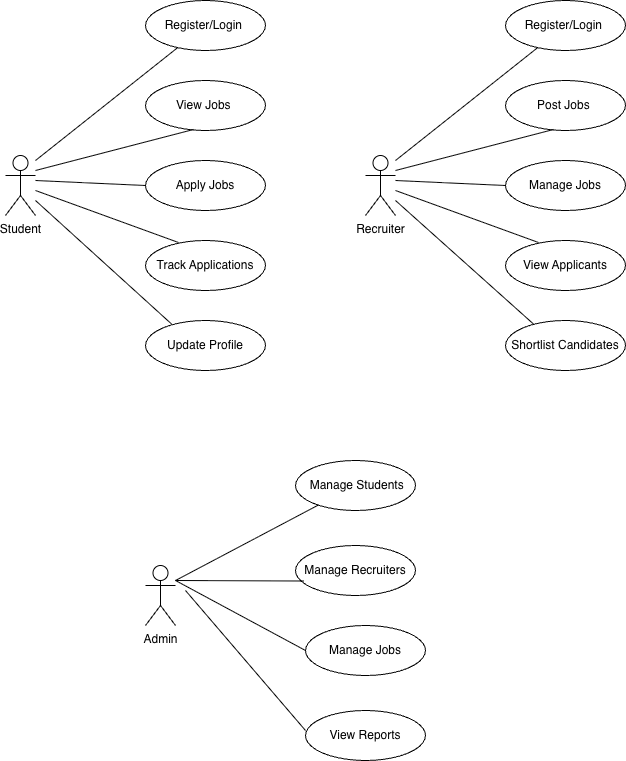

The diagram above was exported from draw.io. Its source (the exported page's mxGraphModel, read from the mxfile embedded in the PNG):
<mxGraphModel dx="1285" dy="844" grid="1" gridSize="10" guides="1" tooltips="1" connect="1" arrows="1" fold="1" page="1" pageScale="1" pageWidth="827" pageHeight="1169" math="0" shadow="0">
  <root>
    <mxCell id="0" />
    <mxCell id="1" parent="0" />
    <mxCell id="6TXTtghGwgc-Kj3zv2lj-1" parent="1" style="shape=umlActor;verticalLabelPosition=bottom;verticalAlign=top;html=1;outlineConnect=0;" value="Student&lt;div&gt;&lt;br&gt;&lt;/div&gt;" vertex="1">
      <mxGeometry height="60" width="30" x="80" y="195" as="geometry" />
    </mxCell>
    <mxCell id="6TXTtghGwgc-Kj3zv2lj-2" parent="1" style="ellipse;whiteSpace=wrap;html=1;" value="Register/Login&lt;span style=&quot;background-color: transparent; color: light-dark(rgb(0, 0, 0), rgb(255, 255, 255));&quot;&gt;&amp;nbsp;&lt;/span&gt;" vertex="1">
      <mxGeometry height="50" width="120" x="220" y="40" as="geometry" />
    </mxCell>
    <mxCell id="6TXTtghGwgc-Kj3zv2lj-3" parent="1" style="ellipse;whiteSpace=wrap;html=1;" value="View Jobs&amp;nbsp;" vertex="1">
      <mxGeometry height="50" width="120" x="220" y="120" as="geometry" />
    </mxCell>
    <mxCell id="6TXTtghGwgc-Kj3zv2lj-4" parent="1" style="ellipse;whiteSpace=wrap;html=1;" value="Apply Jobs" vertex="1">
      <mxGeometry height="50" width="120" x="220" y="200" as="geometry" />
    </mxCell>
    <mxCell id="6TXTtghGwgc-Kj3zv2lj-5" parent="1" style="ellipse;whiteSpace=wrap;html=1;" value="Track Applications" vertex="1">
      <mxGeometry height="50" width="120" x="220" y="280" as="geometry" />
    </mxCell>
    <mxCell id="6TXTtghGwgc-Kj3zv2lj-6" parent="1" style="ellipse;whiteSpace=wrap;html=1;" value="Update Profile" vertex="1">
      <mxGeometry height="50" width="120" x="220" y="360" as="geometry" />
    </mxCell>
    <mxCell id="6TXTtghGwgc-Kj3zv2lj-7" edge="1" parent="1" style="edgeStyle=none;html=1;endArrow=none;verticalAlign=bottom;rounded=0;" target="6TXTtghGwgc-Kj3zv2lj-2" value="">
      <mxGeometry relative="1" width="160" as="geometry">
        <mxPoint x="110" y="200" as="sourcePoint" />
        <mxPoint x="270" y="200" as="targetPoint" />
      </mxGeometry>
    </mxCell>
    <mxCell id="6TXTtghGwgc-Kj3zv2lj-8" edge="1" parent="1" style="edgeStyle=none;html=1;endArrow=none;verticalAlign=bottom;rounded=0;entryX=0.4;entryY=0.98;entryDx=0;entryDy=0;entryPerimeter=0;" target="6TXTtghGwgc-Kj3zv2lj-3" value="">
      <mxGeometry relative="1" width="160" as="geometry">
        <mxPoint x="110" y="210" as="sourcePoint" />
        <mxPoint x="270" y="210" as="targetPoint" />
      </mxGeometry>
    </mxCell>
    <mxCell id="6TXTtghGwgc-Kj3zv2lj-9" edge="1" parent="1" style="edgeStyle=none;html=1;endArrow=none;verticalAlign=bottom;rounded=0;entryX=0;entryY=0.5;entryDx=0;entryDy=0;" target="6TXTtghGwgc-Kj3zv2lj-4" value="">
      <mxGeometry relative="1" width="160" as="geometry">
        <mxPoint x="110" y="220" as="sourcePoint" />
        <mxPoint x="210" y="210" as="targetPoint" />
      </mxGeometry>
    </mxCell>
    <mxCell id="6TXTtghGwgc-Kj3zv2lj-10" edge="1" parent="1" style="edgeStyle=none;html=1;endArrow=none;verticalAlign=bottom;rounded=0;entryX=0.275;entryY=0.04;entryDx=0;entryDy=0;entryPerimeter=0;" target="6TXTtghGwgc-Kj3zv2lj-5" value="">
      <mxGeometry relative="1" width="160" as="geometry">
        <mxPoint x="110" y="230" as="sourcePoint" />
        <mxPoint x="270" y="230" as="targetPoint" />
      </mxGeometry>
    </mxCell>
    <mxCell id="6TXTtghGwgc-Kj3zv2lj-11" edge="1" parent="1" style="edgeStyle=none;html=1;endArrow=none;verticalAlign=bottom;rounded=0;entryX=0.217;entryY=0.07;entryDx=0;entryDy=0;entryPerimeter=0;" target="6TXTtghGwgc-Kj3zv2lj-6" value="">
      <mxGeometry relative="1" width="160" as="geometry">
        <mxPoint x="110" y="240" as="sourcePoint" />
        <mxPoint x="270" y="240" as="targetPoint" />
      </mxGeometry>
    </mxCell>
    <mxCell id="6TXTtghGwgc-Kj3zv2lj-12" parent="1" style="shape=umlActor;verticalLabelPosition=bottom;verticalAlign=top;html=1;outlineConnect=0;" value="&lt;div&gt;Recruiter&lt;/div&gt;" vertex="1">
      <mxGeometry height="60" width="30" x="440" y="195" as="geometry" />
    </mxCell>
    <mxCell id="6TXTtghGwgc-Kj3zv2lj-13" parent="1" style="ellipse;whiteSpace=wrap;html=1;" value="Register/Login&lt;span style=&quot;background-color: transparent; color: light-dark(rgb(0, 0, 0), rgb(255, 255, 255));&quot;&gt;&amp;nbsp;&lt;/span&gt;" vertex="1">
      <mxGeometry height="50" width="120" x="580" y="40" as="geometry" />
    </mxCell>
    <mxCell id="6TXTtghGwgc-Kj3zv2lj-14" parent="1" style="ellipse;whiteSpace=wrap;html=1;" value="Post Jobs&amp;nbsp;" vertex="1">
      <mxGeometry height="50" width="120" x="580" y="120" as="geometry" />
    </mxCell>
    <mxCell id="6TXTtghGwgc-Kj3zv2lj-15" parent="1" style="ellipse;whiteSpace=wrap;html=1;" value="Manage Jobs" vertex="1">
      <mxGeometry height="50" width="120" x="580" y="200" as="geometry" />
    </mxCell>
    <mxCell id="6TXTtghGwgc-Kj3zv2lj-16" parent="1" style="ellipse;whiteSpace=wrap;html=1;" value="View Applicants" vertex="1">
      <mxGeometry height="50" width="120" x="580" y="280" as="geometry" />
    </mxCell>
    <mxCell id="6TXTtghGwgc-Kj3zv2lj-17" parent="1" style="ellipse;whiteSpace=wrap;html=1;" value="Shortlist Candidates" vertex="1">
      <mxGeometry height="50" width="120" x="580" y="360" as="geometry" />
    </mxCell>
    <mxCell id="6TXTtghGwgc-Kj3zv2lj-18" edge="1" parent="1" style="edgeStyle=none;html=1;endArrow=none;verticalAlign=bottom;rounded=0;" target="6TXTtghGwgc-Kj3zv2lj-13" value="">
      <mxGeometry relative="1" width="160" as="geometry">
        <mxPoint x="470" y="200" as="sourcePoint" />
        <mxPoint x="630" y="200" as="targetPoint" />
      </mxGeometry>
    </mxCell>
    <mxCell id="6TXTtghGwgc-Kj3zv2lj-19" edge="1" parent="1" style="edgeStyle=none;html=1;endArrow=none;verticalAlign=bottom;rounded=0;entryX=0.4;entryY=0.98;entryDx=0;entryDy=0;entryPerimeter=0;" target="6TXTtghGwgc-Kj3zv2lj-14" value="">
      <mxGeometry relative="1" width="160" as="geometry">
        <mxPoint x="470" y="210" as="sourcePoint" />
        <mxPoint x="630" y="210" as="targetPoint" />
      </mxGeometry>
    </mxCell>
    <mxCell id="6TXTtghGwgc-Kj3zv2lj-20" edge="1" parent="1" style="edgeStyle=none;html=1;endArrow=none;verticalAlign=bottom;rounded=0;entryX=0;entryY=0.5;entryDx=0;entryDy=0;" target="6TXTtghGwgc-Kj3zv2lj-15" value="">
      <mxGeometry relative="1" width="160" as="geometry">
        <mxPoint x="470" y="220" as="sourcePoint" />
        <mxPoint x="570" y="210" as="targetPoint" />
      </mxGeometry>
    </mxCell>
    <mxCell id="6TXTtghGwgc-Kj3zv2lj-21" edge="1" parent="1" style="edgeStyle=none;html=1;endArrow=none;verticalAlign=bottom;rounded=0;entryX=0.275;entryY=0.04;entryDx=0;entryDy=0;entryPerimeter=0;" target="6TXTtghGwgc-Kj3zv2lj-16" value="">
      <mxGeometry relative="1" width="160" as="geometry">
        <mxPoint x="470" y="230" as="sourcePoint" />
        <mxPoint x="630" y="230" as="targetPoint" />
      </mxGeometry>
    </mxCell>
    <mxCell id="6TXTtghGwgc-Kj3zv2lj-22" edge="1" parent="1" style="edgeStyle=none;html=1;endArrow=none;verticalAlign=bottom;rounded=0;entryX=0.233;entryY=0.07;entryDx=0;entryDy=0;entryPerimeter=0;" target="6TXTtghGwgc-Kj3zv2lj-17" value="">
      <mxGeometry relative="1" width="160" as="geometry">
        <mxPoint x="470" y="240" as="sourcePoint" />
        <mxPoint x="630" y="240" as="targetPoint" />
      </mxGeometry>
    </mxCell>
    <mxCell id="6TXTtghGwgc-Kj3zv2lj-25" parent="1" style="shape=umlActor;verticalLabelPosition=bottom;verticalAlign=top;html=1;outlineConnect=0;" value="Admin" vertex="1">
      <mxGeometry height="60" width="30" x="220" y="605" as="geometry" />
    </mxCell>
    <mxCell id="6TXTtghGwgc-Kj3zv2lj-26" parent="1" style="ellipse;whiteSpace=wrap;html=1;" value="&amp;nbsp;Manage Students" vertex="1">
      <mxGeometry height="50" width="120" x="370" y="500" as="geometry" />
    </mxCell>
    <mxCell id="6TXTtghGwgc-Kj3zv2lj-27" parent="1" style="ellipse;whiteSpace=wrap;html=1;" value="Manage Recruiters" vertex="1">
      <mxGeometry height="50" width="120" x="370" y="585" as="geometry" />
    </mxCell>
    <mxCell id="6TXTtghGwgc-Kj3zv2lj-28" parent="1" style="ellipse;whiteSpace=wrap;html=1;" value="Manage Jobs" vertex="1">
      <mxGeometry height="50" width="120" x="380" y="665" as="geometry" />
    </mxCell>
    <mxCell id="6TXTtghGwgc-Kj3zv2lj-31" edge="1" parent="1" style="edgeStyle=none;html=1;endArrow=none;verticalAlign=bottom;rounded=0;" target="6TXTtghGwgc-Kj3zv2lj-26" value="">
      <mxGeometry relative="1" width="160" as="geometry">
        <mxPoint x="250" y="620" as="sourcePoint" />
        <mxPoint x="410" y="610" as="targetPoint" />
      </mxGeometry>
    </mxCell>
    <mxCell id="6TXTtghGwgc-Kj3zv2lj-32" edge="1" parent="1" style="edgeStyle=none;html=1;endArrow=none;verticalAlign=bottom;rounded=0;entryX=0.067;entryY=0.71;entryDx=0;entryDy=0;entryPerimeter=0;" target="6TXTtghGwgc-Kj3zv2lj-27" value="">
      <mxGeometry relative="1" width="160" as="geometry">
        <mxPoint x="250" y="620" as="sourcePoint" />
        <mxPoint x="410" y="620" as="targetPoint" />
      </mxGeometry>
    </mxCell>
    <mxCell id="6TXTtghGwgc-Kj3zv2lj-33" edge="1" parent="1" style="edgeStyle=none;html=1;endArrow=none;verticalAlign=bottom;rounded=0;entryX=0;entryY=0.5;entryDx=0;entryDy=0;" target="6TXTtghGwgc-Kj3zv2lj-28" value="">
      <mxGeometry relative="1" width="160" as="geometry">
        <mxPoint x="250" y="620" as="sourcePoint" />
        <mxPoint x="360" y="625" as="targetPoint" />
      </mxGeometry>
    </mxCell>
    <mxCell id="6TXTtghGwgc-Kj3zv2lj-36" parent="1" style="ellipse;whiteSpace=wrap;html=1;" value="View Reports" vertex="1">
      <mxGeometry height="50" width="120" x="380" y="750" as="geometry" />
    </mxCell>
    <mxCell id="6TXTtghGwgc-Kj3zv2lj-37" edge="1" parent="1" style="edgeStyle=none;html=1;endArrow=none;verticalAlign=bottom;rounded=0;" value="">
      <mxGeometry relative="1" width="160" as="geometry">
        <mxPoint x="260" y="630" as="sourcePoint" />
        <mxPoint x="380" y="770" as="targetPoint" />
      </mxGeometry>
    </mxCell>
  </root>
</mxGraphModel>